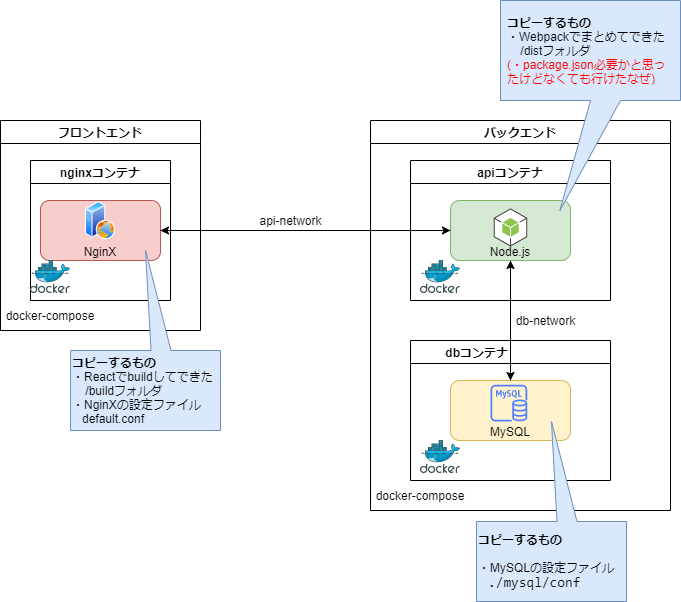

The diagram above was exported from draw.io. Its source (the exported page's mxGraphModel, read from the mxfile embedded in the PNG):
<mxGraphModel dx="1086" dy="806" grid="1" gridSize="10" guides="1" tooltips="1" connect="1" arrows="1" fold="1" page="1" pageScale="1" pageWidth="827" pageHeight="1169" math="0" shadow="0">
  <root>
    <mxCell id="0" />
    <mxCell id="1" parent="0" />
    <mxCell id="ApRS1h81_bPbDOmvWI7--47" value="" style="group" vertex="1" connectable="0" parent="1">
      <mxGeometry x="74" y="60" width="680" height="601" as="geometry" />
    </mxCell>
    <mxCell id="ApRS1h81_bPbDOmvWI7--44" value="" style="group" vertex="1" connectable="0" parent="ApRS1h81_bPbDOmvWI7--47">
      <mxGeometry width="680" height="590" as="geometry" />
    </mxCell>
    <mxCell id="ApRS1h81_bPbDOmvWI7--1" value="フロントエンド" style="swimlane;" vertex="1" parent="ApRS1h81_bPbDOmvWI7--44">
      <mxGeometry y="120" width="200" height="210" as="geometry" />
    </mxCell>
    <mxCell id="ApRS1h81_bPbDOmvWI7--5" value="&lt;br&gt;&lt;br&gt;&lt;br&gt;NginX" style="rounded=1;whiteSpace=wrap;html=1;fillColor=#f8cecc;strokeColor=#b85450;" vertex="1" parent="ApRS1h81_bPbDOmvWI7--1">
      <mxGeometry x="40" y="80" width="120" height="60" as="geometry" />
    </mxCell>
    <mxCell id="ApRS1h81_bPbDOmvWI7--17" value="nginxコンテナ" style="swimlane;startSize=23;" vertex="1" parent="ApRS1h81_bPbDOmvWI7--1">
      <mxGeometry x="30" y="40" width="140" height="140" as="geometry" />
    </mxCell>
    <mxCell id="ApRS1h81_bPbDOmvWI7--19" value="" style="sketch=0;aspect=fixed;html=1;points=[];align=center;image;fontSize=12;image=img/lib/mscae/Docker.svg;" vertex="1" parent="ApRS1h81_bPbDOmvWI7--17">
      <mxGeometry y="100" width="40" height="32.8" as="geometry" />
    </mxCell>
    <mxCell id="ApRS1h81_bPbDOmvWI7--24" value="" style="aspect=fixed;perimeter=ellipsePerimeter;html=1;align=center;shadow=0;dashed=0;spacingTop=3;image;image=img/lib/active_directory/web_server.svg;" vertex="1" parent="ApRS1h81_bPbDOmvWI7--1">
      <mxGeometry x="85" y="81.25" width="30" height="37.5" as="geometry" />
    </mxCell>
    <mxCell id="ApRS1h81_bPbDOmvWI7--25" value="docker-compose" style="text;html=1;strokeColor=none;fillColor=none;align=center;verticalAlign=middle;whiteSpace=wrap;rounded=0;" vertex="1" parent="ApRS1h81_bPbDOmvWI7--1">
      <mxGeometry y="180" width="100" height="30" as="geometry" />
    </mxCell>
    <mxCell id="ApRS1h81_bPbDOmvWI7--2" value="バックエンド" style="swimlane;" vertex="1" parent="ApRS1h81_bPbDOmvWI7--44">
      <mxGeometry x="370" y="120" width="300" height="390" as="geometry" />
    </mxCell>
    <mxCell id="ApRS1h81_bPbDOmvWI7--10" style="edgeStyle=orthogonalEdgeStyle;rounded=0;orthogonalLoop=1;jettySize=auto;html=1;exitX=0.5;exitY=1;exitDx=0;exitDy=0;entryX=0.5;entryY=0;entryDx=0;entryDy=0;" edge="1" parent="ApRS1h81_bPbDOmvWI7--2" source="ApRS1h81_bPbDOmvWI7--3" target="ApRS1h81_bPbDOmvWI7--4">
      <mxGeometry relative="1" as="geometry" />
    </mxCell>
    <mxCell id="ApRS1h81_bPbDOmvWI7--3" value="&lt;br&gt;&lt;br&gt;&lt;br&gt;Node.js" style="rounded=1;whiteSpace=wrap;html=1;fillColor=#d5e8d4;strokeColor=#82b366;" vertex="1" parent="ApRS1h81_bPbDOmvWI7--2">
      <mxGeometry x="80" y="80" width="120" height="60" as="geometry" />
    </mxCell>
    <mxCell id="ApRS1h81_bPbDOmvWI7--4" value="&lt;br&gt;&lt;br&gt;&lt;br&gt;MySQL" style="rounded=1;whiteSpace=wrap;html=1;fillColor=#fff2cc;strokeColor=#d6b656;" vertex="1" parent="ApRS1h81_bPbDOmvWI7--2">
      <mxGeometry x="80" y="260" width="120" height="60" as="geometry" />
    </mxCell>
    <mxCell id="ApRS1h81_bPbDOmvWI7--15" value="apiコンテナ" style="swimlane;startSize=23;" vertex="1" parent="ApRS1h81_bPbDOmvWI7--2">
      <mxGeometry x="40" y="40" width="200" height="140" as="geometry" />
    </mxCell>
    <mxCell id="ApRS1h81_bPbDOmvWI7--20" value="" style="sketch=0;aspect=fixed;html=1;points=[];align=center;image;fontSize=12;image=img/lib/mscae/Docker.svg;" vertex="1" parent="ApRS1h81_bPbDOmvWI7--15">
      <mxGeometry x="10" y="100" width="40" height="32.8" as="geometry" />
    </mxCell>
    <mxCell id="ApRS1h81_bPbDOmvWI7--16" value="dbコンテナ                    " style="swimlane;" vertex="1" parent="ApRS1h81_bPbDOmvWI7--2">
      <mxGeometry x="40" y="220" width="200" height="140" as="geometry" />
    </mxCell>
    <mxCell id="ApRS1h81_bPbDOmvWI7--21" value="" style="sketch=0;aspect=fixed;html=1;points=[];align=center;image;fontSize=12;image=img/lib/mscae/Docker.svg;" vertex="1" parent="ApRS1h81_bPbDOmvWI7--16">
      <mxGeometry x="10" y="100" width="40" height="32.8" as="geometry" />
    </mxCell>
    <mxCell id="ApRS1h81_bPbDOmvWI7--11" style="edgeStyle=orthogonalEdgeStyle;rounded=0;orthogonalLoop=1;jettySize=auto;html=1;exitX=0.5;exitY=0;exitDx=0;exitDy=0;entryX=0.5;entryY=1;entryDx=0;entryDy=0;" edge="1" parent="ApRS1h81_bPbDOmvWI7--2" source="ApRS1h81_bPbDOmvWI7--4" target="ApRS1h81_bPbDOmvWI7--3">
      <mxGeometry relative="1" as="geometry" />
    </mxCell>
    <mxCell id="ApRS1h81_bPbDOmvWI7--22" value="" style="outlineConnect=0;dashed=0;verticalLabelPosition=bottom;verticalAlign=top;align=center;html=1;shape=mxgraph.aws3.android;fillColor=#8CC64F;gradientColor=none;" vertex="1" parent="ApRS1h81_bPbDOmvWI7--2">
      <mxGeometry x="123.25" y="87.85999999999996" width="33.5" height="38.29" as="geometry" />
    </mxCell>
    <mxCell id="ApRS1h81_bPbDOmvWI7--23" value="" style="sketch=0;outlineConnect=0;fontColor=#232F3E;gradientColor=none;fillColor=#527FFF;strokeColor=none;dashed=0;verticalLabelPosition=bottom;verticalAlign=top;align=center;html=1;fontSize=12;fontStyle=0;aspect=fixed;pointerEvents=1;shape=mxgraph.aws4.rds_mysql_instance;" vertex="1" parent="ApRS1h81_bPbDOmvWI7--2">
      <mxGeometry x="120" y="264.25" width="36.75" height="36.75" as="geometry" />
    </mxCell>
    <mxCell id="ApRS1h81_bPbDOmvWI7--32" value="docker-compose" style="text;html=1;strokeColor=none;fillColor=none;align=center;verticalAlign=middle;whiteSpace=wrap;rounded=0;" vertex="1" parent="ApRS1h81_bPbDOmvWI7--2">
      <mxGeometry y="360" width="100" height="30" as="geometry" />
    </mxCell>
    <mxCell id="ApRS1h81_bPbDOmvWI7--35" value="db-network" style="text;html=1;align=center;verticalAlign=middle;resizable=0;points=[];autosize=1;strokeColor=none;fillColor=none;" vertex="1" parent="ApRS1h81_bPbDOmvWI7--2">
      <mxGeometry x="140" y="190" width="70" height="20" as="geometry" />
    </mxCell>
    <mxCell id="ApRS1h81_bPbDOmvWI7--45" value="" style="shape=callout;whiteSpace=wrap;html=1;perimeter=calloutPerimeter;position2=0.5;size=100;position=0.33;rotation=-180;fillColor=#dae8fc;strokeColor=#6c8ebf;" vertex="1" parent="ApRS1h81_bPbDOmvWI7--2">
      <mxGeometry x="106" y="301" width="150" height="180" as="geometry" />
    </mxCell>
    <mxCell id="ApRS1h81_bPbDOmvWI7--6" style="edgeStyle=orthogonalEdgeStyle;rounded=0;orthogonalLoop=1;jettySize=auto;html=1;exitX=1;exitY=0.5;exitDx=0;exitDy=0;entryX=0;entryY=0.5;entryDx=0;entryDy=0;" edge="1" parent="ApRS1h81_bPbDOmvWI7--44" source="ApRS1h81_bPbDOmvWI7--5" target="ApRS1h81_bPbDOmvWI7--3">
      <mxGeometry relative="1" as="geometry" />
    </mxCell>
    <mxCell id="ApRS1h81_bPbDOmvWI7--7" style="edgeStyle=orthogonalEdgeStyle;rounded=0;orthogonalLoop=1;jettySize=auto;html=1;exitX=0;exitY=0.5;exitDx=0;exitDy=0;entryX=1;entryY=0.5;entryDx=0;entryDy=0;" edge="1" parent="ApRS1h81_bPbDOmvWI7--44" source="ApRS1h81_bPbDOmvWI7--3" target="ApRS1h81_bPbDOmvWI7--5">
      <mxGeometry relative="1" as="geometry" />
    </mxCell>
    <mxCell id="ApRS1h81_bPbDOmvWI7--34" value="api-network" style="text;html=1;align=center;verticalAlign=middle;resizable=0;points=[];autosize=1;strokeColor=none;fillColor=none;" vertex="1" parent="ApRS1h81_bPbDOmvWI7--44">
      <mxGeometry x="250" y="210" width="80" height="20" as="geometry" />
    </mxCell>
    <mxCell id="ApRS1h81_bPbDOmvWI7--37" value="" style="shape=callout;whiteSpace=wrap;html=1;perimeter=calloutPerimeter;position2=0.5;size=100;position=0.33;rotation=-180;fillColor=#dae8fc;strokeColor=#6c8ebf;" vertex="1" parent="ApRS1h81_bPbDOmvWI7--44">
      <mxGeometry x="70" y="250" width="150" height="180" as="geometry" />
    </mxCell>
    <mxCell id="ApRS1h81_bPbDOmvWI7--38" value="&lt;div&gt;&lt;span&gt;&lt;b&gt;コピーするもの&lt;/b&gt;&lt;/span&gt;&lt;/div&gt;・Reactでbuildしてできた&lt;br&gt;&amp;nbsp; &amp;nbsp; /buildフォルダ&lt;br&gt;・NginXの設定ファイル&lt;br&gt;&amp;nbsp; &amp;nbsp;default.conf" style="text;html=1;strokeColor=none;fillColor=none;align=left;verticalAlign=middle;whiteSpace=wrap;rounded=0;" vertex="1" parent="ApRS1h81_bPbDOmvWI7--44">
      <mxGeometry x="70" y="350" width="160" height="80" as="geometry" />
    </mxCell>
    <mxCell id="ApRS1h81_bPbDOmvWI7--43" value="" style="group" vertex="1" connectable="0" parent="ApRS1h81_bPbDOmvWI7--44">
      <mxGeometry x="500" width="180" height="210" as="geometry" />
    </mxCell>
    <mxCell id="ApRS1h81_bPbDOmvWI7--39" value="" style="shape=callout;whiteSpace=wrap;html=1;perimeter=calloutPerimeter;position2=0.33;size=110;position=0.5;rotation=0;fillColor=#dae8fc;strokeColor=#6c8ebf;base=30;" vertex="1" parent="ApRS1h81_bPbDOmvWI7--43">
      <mxGeometry width="180" height="210" as="geometry" />
    </mxCell>
    <mxCell id="ApRS1h81_bPbDOmvWI7--40" value="&lt;div&gt;&lt;b&gt;コピーするもの&lt;/b&gt;&lt;/div&gt;&lt;div&gt;&lt;span&gt;・Webpackでまとめてできた&lt;/span&gt;&lt;/div&gt;&lt;div&gt;&lt;span&gt;&amp;nbsp; &amp;nbsp; /distフォルダ&lt;/span&gt;&lt;/div&gt;&lt;div&gt;&lt;font color=&quot;#ff0000&quot;&gt;(・package.json必要かと思ったけどなくても行けたなぜ)&lt;/font&gt;&lt;/div&gt;" style="text;html=1;strokeColor=none;fillColor=none;align=left;verticalAlign=middle;whiteSpace=wrap;rounded=0;" vertex="1" parent="ApRS1h81_bPbDOmvWI7--43">
      <mxGeometry x="5" y="10" width="170" height="80" as="geometry" />
    </mxCell>
    <mxCell id="ApRS1h81_bPbDOmvWI7--46" value="&lt;div&gt;&lt;span&gt;&lt;b&gt;コピーするもの&lt;/b&gt;&lt;/span&gt;&lt;/div&gt;&lt;br&gt;・MySQLの設定ファイル&lt;br&gt;&amp;nbsp; &amp;nbsp;&lt;span style=&quot;font-family: &amp;#34;consolas&amp;#34; , &amp;#34;courier new&amp;#34; , monospace ; font-size: 14px&quot;&gt;./mysql/conf&lt;/span&gt;" style="text;html=1;strokeColor=none;fillColor=none;align=left;verticalAlign=middle;whiteSpace=wrap;rounded=0;" vertex="1" parent="ApRS1h81_bPbDOmvWI7--47">
      <mxGeometry x="476" y="521" width="160" height="80" as="geometry" />
    </mxCell>
  </root>
</mxGraphModel>